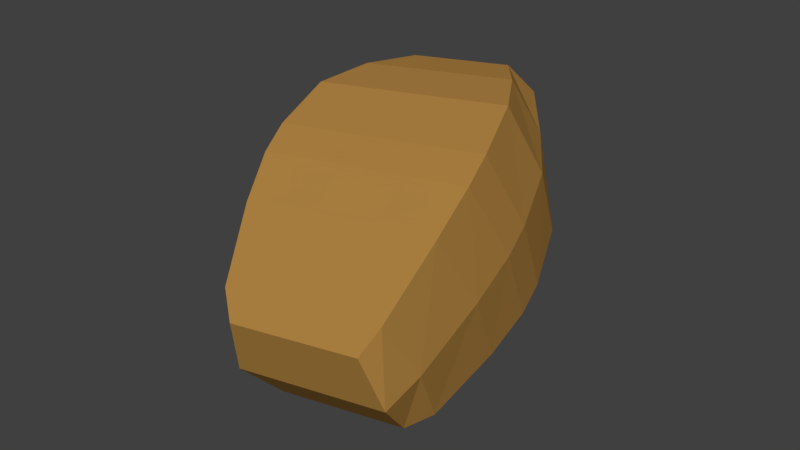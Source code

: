 # Source: potato.blend  (saved by Blender 2.79.0; exported with 4.5.12 LTS)
import bpy
from mathutils import Matrix  # noqa: F401  (used for matrix-valued properties, if any)

bpy.ops.wm.read_factory_settings(use_empty=True)
scene = bpy.context.scene
scene.name = 'Scene'

# ---- collections
col_collection_1 = bpy.data.collections.new('Collection 1'); scene.collection.children.link(col_collection_1)

# ---- materials (node trees are filled in below, after node groups)
mat_material_008 = bpy.data.materials.new('Material.008')
mat_material_008.alpha_threshold = 0.0
mat_material_008.use_transparent_shadow = False
mat_material_008.diffuse_color = (0.42, 0.2203, 0.05387, 1.0)
mat_material_008.roughness = 0.5

# ---- material node trees

# ---- world
world_world = bpy.data.worlds.new('World'); scene.world = world_world
world_world.color = (0.05088, 0.05088, 0.05088)
world_world.use_sun_shadow = False
world_world.sun_shadow_jitter_overblur = 0.0
world_world.cycles.sampling_method = 'MANUAL'

# ---- meshes
me_cube_004 = bpy.data.meshes.new('Cube.004')
me_cube_004.from_pydata([(-0.6796, 0.2403, -0.3339), (-0.6796, 0.2403, 0.3339), (-0.7274, -0.0739, -0.3574), (-0.7274, -0.0739, 0.3574), (0.6796, 0.2403, -0.3339), (0.6796, 0.2403, 0.3339), (0.7274, -0.0739, -0.3574), (0.7274, -0.0739, 0.3574), (-0.7218, -0.2535, 0.3546), (-0.7218, -0.2535, -0.3546), (0.7218, -0.2535, -0.3546), (0.7218, -0.2535, 0.3546), (-0.669, -0.5285, 0.3287), (-0.669, -0.5285, -0.3287), (0.669, -0.5285, -0.3287), (0.669, -0.5285, 0.3287), (-0.5486, -0.9438, 0.2696), (-0.5486, -0.9438, -0.2696), (0.5486, -0.9438, -0.2696), (0.5486, -0.9438, 0.2696), (-0.4489, -1.078, 0.2206), (-0.4489, -1.078, -0.2206), (0.4489, -1.078, -0.2206), (0.4489, -1.078, 0.2206), (-0.5372, 0.4828, -0.2639), (-0.5372, 0.4828, 0.2639), (0.5372, 0.4828, 0.2639), (0.5372, 0.4828, -0.2639), (-0.3518, 0.6864, -0.1729), (-0.3518, 0.6864, 0.1729), (0.3518, 0.6864, 0.1729), (0.3518, 0.6864, -0.1729), (-0.7638, 0.2403, 0.0), (-0.8115, -0.0739, 0.0), (0.8014, -0.0739, 0.0), (0.7537, 0.2403, 0.0), (-0.806, -0.2535, 0.0), (0.7959, -0.2535, 0.0), (-0.7532, -0.5285, 0.0), (0.7431, -0.5285, 0.0), (-0.6328, -0.9438, 0.0), (0.6227, -0.9438, 0.0), (-0.5331, -1.15, 0.0), (0.523, -1.15, 0.0), (-0.6214, 0.4828, 0.0), (0.6113, 0.4828, 0.0), (-0.436, 0.7439, 0.0), (0.4259, 0.7439, 0.0)], [], [(32, 1, 3, 33), (34, 6, 10, 37), (34, 7, 5, 35), (32, 0, 24, 44), (2, 6, 4, 0), (7, 3, 1, 5), (36, 8, 12, 38), (6, 2, 9, 10), (3, 7, 11, 8), (33, 3, 8, 36), (39, 14, 18, 41), (37, 10, 14, 39), (10, 9, 13, 14), (8, 11, 15, 12), (16, 19, 23, 20), (14, 13, 17, 18), (12, 15, 19, 16), (38, 12, 16, 40), (42, 20, 23, 43), (40, 16, 20, 42), (41, 18, 22, 43), (18, 17, 21, 22), (45, 26, 30, 47), (0, 4, 27, 24), (5, 1, 25, 26), (35, 5, 26, 45), (47, 30, 29, 46), (24, 27, 31, 28), (44, 24, 28, 46), (26, 25, 29, 30), (25, 44, 46, 29), (31, 47, 46, 28), (4, 35, 45, 27), (27, 45, 47, 31), (19, 41, 43, 23), (17, 40, 42, 21), (21, 42, 43, 22), (13, 38, 40, 17), (11, 37, 39, 15), (15, 39, 41, 19), (2, 33, 36, 9), (9, 36, 38, 13), (1, 32, 44, 25), (6, 34, 35, 4), (7, 34, 37, 11), (0, 32, 33, 2)])
me_cube_004.materials.append(mat_material_008)
me_cube_004.use_remesh_preserve_volume = False
me_cube_004.use_remesh_preserve_attributes = False
me_cube_004.use_mirror_vertex_groups = False
me_cube_004.update()

# ---- objects
ob_potato = bpy.data.objects.new('Potato', me_cube_004)

# ---- transforms, parenting, visibility, modifiers, constraints
ob_potato.location = (0.0, 0.0, 0.0)
ob_potato.rotation_euler = (0.5077, -0.07848, 0.14)
ob_potato.scale = (0.4177, 0.5452, 0.7606)
ob_potato.lineart.crease_threshold = 0.0

# ---- collection membership
col_collection_1.objects.link(ob_potato)

# ---- scene / render settings (as saved in the file)
scene.frame_start = 1; scene.frame_end = 250; scene.frame_set(1)
scene.render.engine = 'BLENDER_EEVEE_NEXT'
scene.render.resolution_percentage = 50
scene.render.dither_intensity = 0.0
scene.cycles.use_denoising = False
scene.cycles.samples = 128
scene.cycles.sampling_pattern = 'TABULATED_SOBOL'
scene.cycles.use_adaptive_sampling = False
scene.cycles.use_light_tree = False
scene.cycles.blur_glossy = 0.0
scene.cycles.sample_clamp_indirect = 0.0
scene.view_settings.view_transform = 'Standard'
bpy.context.view_layer.update()

# ---- added for rendering (the .blend has no active camera and no usable light): camera, sun
cam_auto = bpy.data.cameras.new('AutoCamera')
cam_auto.lens = 50.0
cam_auto.sensor_width = 36.0
cam_auto.clip_end = 1000.0
ob_auto_camera = bpy.data.objects.new('AutoCamera', cam_auto)
scene.collection.objects.link(ob_auto_camera)
ob_auto_camera.location = (1.69708, -2.11332, 1.29133)
ob_auto_camera.rotation_euler = (1.09748, -7.21219e-08, 0.694738)
scene.camera = ob_auto_camera
light_auto_sun = bpy.data.lights.new('AutoSun', 'SUN')
light_auto_sun.energy = 3.0
light_auto_sun.angle = 0.0523599
ob_auto_sun = bpy.data.objects.new('AutoSun', light_auto_sun)
scene.collection.objects.link(ob_auto_sun)
ob_auto_sun.rotation_euler = (0.872665, 0.174533, 0.523599)
bpy.context.view_layer.update()
